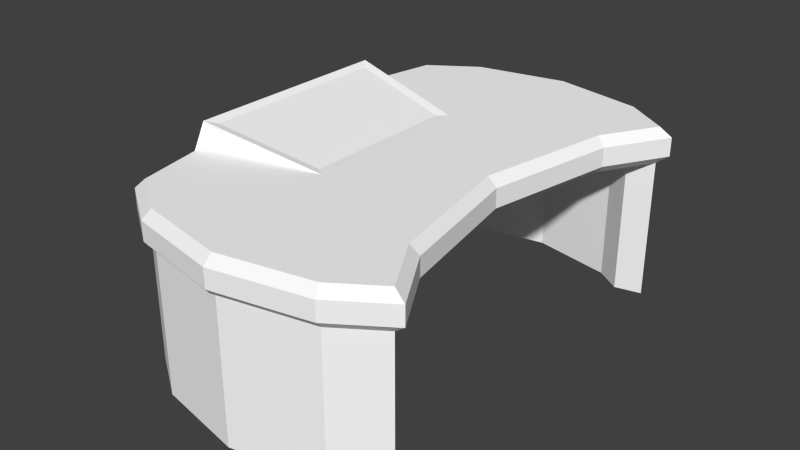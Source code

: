 # Source: desk.blend  (saved by Blender 2.68.0; exported with 4.5.12 LTS)
import bpy
from mathutils import Matrix  # noqa: F401  (used for matrix-valued properties, if any)

bpy.ops.wm.read_factory_settings(use_empty=True)
scene = bpy.context.scene
scene.name = 'Scene'

# ---- collections
col_collection_1 = bpy.data.collections.new('Collection 1'); scene.collection.children.link(col_collection_1)

# ---- materials (node trees are filled in below, after node groups)
mat_cylinder1_auv = bpy.data.materials.new('cylinder1_auv')
mat_cylinder1_auv.alpha_threshold = 0.0
mat_cylinder1_auv.use_transparent_shadow = False
mat_cylinder1_auv.diffuse_color = (1.0, 1.0, 1.0, 1.0)
mat_cylinder1_auv.roughness = 0.5
mat_cylinder1_auv.line_color = (0.0, 0.0, 0.0, 1.0)

# ---- material node trees

# ---- world
world_world = bpy.data.worlds.new('World'); scene.world = world_world
world_world.color = (0.05088, 0.05088, 0.05088)
world_world.use_sun_shadow = False
world_world.sun_shadow_jitter_overblur = 0.0
world_world.cycles.sampling_method = 'MANUAL'
world_world.cycles.sample_map_resolution = 256

# ---- meshes
me_cylinder1_001 = bpy.data.meshes.new('cylinder1.001')
me_cylinder1_001.from_pydata([(2.582, -9.222e-17, 0.1252), (2.909, -1.749, 0.1252), (3.384, -2.553, 0.1252), (2.693, -3.015, 0.1252), (1.444, -3.264, 0.1252), (0.1945, -3.015, 0.1252), (-0.4972, -2.553, 0.1252), (-0.9239, -0.3827, 0.1252), (-1.0, -2.147e-16, 0.1252), (-0.9239, 0.3827, 0.1252), (-0.4972, 2.553, 0.1252), (0.1945, 3.015, 0.1252), (1.444, 3.264, 0.1252), (2.693, 3.015, 0.1252), (3.384, 2.553, 0.1252), (2.909, 1.749, 0.1252), (2.582, -8.63e-17, -0.1252), (2.909, -1.749, -0.1252), (3.384, -2.553, -0.1252), (2.693, -3.015, -0.1252), (1.444, -3.264, -0.1252), (0.1945, -3.015, -0.1252), (-0.4972, -2.553, -0.1252), (-0.9239, -0.3827, -0.1252), (-1.0, -2.088e-16, -0.1252), (-0.9239, 0.3827, -0.1252), (-0.4972, 2.553, -0.1252), (0.1945, 3.015, -0.1252), (1.444, 3.264, -0.1252), (2.693, 3.015, -0.1252), (3.384, 2.553, -0.1252), (2.909, 1.749, -0.1252), (2.798, 1.791, 0.2427), (3.227, 2.517, 0.2427), (2.647, 2.905, 0.2427), (1.444, 3.144, 0.2427), (0.2403, 2.905, 0.2427), (-0.3913, 2.483, 0.2427), (-0.8086, 0.3599, 0.2427), (-0.8802, -2.022e-16, 0.2427), (-0.8086, -0.3599, 0.2427), (-0.3913, -2.483, 0.2427), (0.2403, -2.905, 0.2427), (1.444, -3.144, 0.2427), (2.647, -2.905, 0.2427), (3.227, -2.517, 0.2427), (2.463, -8.858e-17, -0.2427), (2.798, -1.791, -0.2427), (2.647, -2.905, -0.2427), (1.444, -3.144, -0.2427), (0.2403, -2.905, -0.2427), (-0.3913, -2.483, -0.2427), (-0.8086, -0.3599, -0.2427), (-0.8802, -1.907e-16, -0.2427), (-0.8086, 0.3599, -0.2427), (-0.3913, 2.483, -0.2427), (0.2403, 2.905, -0.2427), (1.444, 3.144, -0.2427), (2.647, 2.905, -0.2427), (3.227, 2.517, -0.2427), (2.798, 1.791, -0.2427), (2.196, -9.988e-17, -0.2427), (2.548, -1.884, -0.2427), (2.548, 1.884, -0.2427), (2.647, -2.905, -2.12), (1.444, -3.144, -2.12), (0.2403, -2.905, -2.12), (-0.8086, -0.3599, -2.12), (-0.8802, -3.057e-16, -2.12), (-0.8086, 0.3599, -2.12), (-0.3913, 2.483, -2.12), (-0.5514, -0.309, -2.12), (-0.6129, -2.678e-16, -2.12), (-0.5514, 0.309, -2.12), (-0.1551, 2.325, -2.12), (0.3426, 2.658, -2.12), (1.444, 2.877, -2.12), (2.544, 2.658, -2.12), (2.875, 2.437, -2.12), (-0.5999, -1.421, 0.5468), (-0.5999, 1.421, 0.5468), (2.63, 0.8954, 0.2427), (1.015, 1.158, 0.2427), (1.015, -1.158, 0.2427), (-0.6385, -1.225, 0.2427), (-0.4025, 1.389, 0.2427), (-0.5614, 1.618, 0.2427), (-0.6385, 1.225, 0.2427), (0.8989, 1.062, 0.2382), (-0.4933, 1.288, 0.5003), (-0.4933, -1.288, 0.5003), (0.8989, -1.062, 0.2382), (2.798, -1.791, 0.2427), (2.463, -9.669e-17, 0.2427), (2.798, 1.791, 0.2427), (3.227, -2.517, -0.2427), (2.875, -2.437, -0.2427), (2.544, -2.658, -0.2427), (1.444, -2.877, -0.2427), (0.3426, -2.658, -0.2427), (-0.1551, -2.325, -0.2427), (-0.5514, -0.309, -0.2427), (-0.6129, -1.529e-16, -0.2427), (-0.5514, 0.309, -0.2427), (-0.1551, 2.325, -0.2427), (0.3426, 2.658, -0.2427), (1.444, 2.877, -0.2427), (2.544, 2.658, -0.2427), (2.875, 2.437, -0.2427), (-0.3913, -2.483, -2.12), (0.2403, 2.905, -2.12), (1.444, 3.144, -2.12), (2.647, 2.905, -2.12), (2.544, -2.658, -2.12), (1.444, -2.877, -2.12), (0.3426, -2.658, -2.12), (-0.1551, -2.325, -2.12), (3.227, 2.517, -2.12), (2.875, -2.437, -2.12), (3.227, -2.517, -2.12), (2.63, 0.8954, 0.2427), (2.63, -0.8954, 0.2427), (-0.4025, -1.389, 0.2427), (-0.5614, -1.618, 0.2427)], [(32, 81)], [(101, 102, 103), (63, 61, 62, 96, 97, 98, 99, 100, 101, 103, 104, 105, 106, 107), (19, 3, 4, 20), (15, 0, 16, 31), (3, 44, 43, 4), (4, 43, 42, 5), (8, 39, 38, 9), (53, 24, 25, 54), (9, 10, 26, 25), (20, 4, 5, 21), (10, 11, 27, 26), (11, 10, 37, 36), (27, 11, 12, 28), (12, 11, 36, 35), (34, 13, 12, 35), (28, 12, 13, 29), (29, 13, 14, 30), (2, 45, 44, 3), (31, 16, 46, 60), (24, 8, 9, 25), (16, 17, 47, 46), (47, 17, 18, 95), (60, 63, 107, 108), (60, 46, 61, 63), (61, 46, 47, 62), (70, 55, 56, 110), (110, 56, 57, 111), (107, 77, 78, 108), (106, 76, 77, 107), (105, 75, 76, 106), (104, 74, 75, 105), (103, 73, 74, 104), (102, 72, 73, 103), (101, 71, 72, 102), (71, 101, 100, 116), (99, 115, 116, 100), (98, 114, 115, 99), (97, 113, 114, 98), (113, 97, 96, 118), (111, 57, 58, 112), (37, 86, 85), (80, 85, 86), (88, 89, 90, 91), (80, 82, 85), (80, 89, 88, 82), (90, 89, 80, 79), (38, 39, 40, 84, 123, 79, 80, 86, 87), (29, 30, 59, 58), (76, 111, 112, 77), (75, 110, 111, 76), (74, 70, 110, 75), (72, 68, 69, 73), (64, 113, 118, 119), (64, 65, 114, 113), (66, 50, 51, 109), (66, 109, 116, 115), (8, 7, 40, 39), (23, 7, 8, 24), (9, 38, 87, 86, 37, 10), (28, 29, 58, 57), (27, 28, 57, 56), (26, 27, 56, 55), (25, 26, 55, 54), (23, 24, 53, 52), (50, 21, 22, 51), (20, 21, 50, 49), (19, 20, 49, 48), (93, 120, 82, 83, 121), (121, 83, 122, 92), (18, 2, 3, 19), (45, 2, 1, 92), (1, 17, 16, 0), (2, 18, 17, 1), (33, 34, 35, 36, 37, 85, 94), (94, 15, 14, 33), (13, 34, 33, 14), (15, 31, 30, 14), (108, 59, 60), (30, 31, 60, 59), (77, 112, 117, 78), (117, 112, 58, 59), (117, 59, 108, 78), (67, 68, 72, 71), (51, 52, 67, 109), (22, 23, 52, 51), (6, 7, 23, 22), (6, 22, 21, 5), (42, 43, 44, 45, 92, 122, 41), (6, 5, 42, 41), (7, 6, 41, 123, 84, 40), (67, 71, 116, 109), (49, 50, 66, 65), (48, 49, 65, 64), (114, 65, 66, 115), (83, 82, 88, 91), (85, 82, 120, 94), (79, 83, 91, 90), (62, 47, 95, 96), (69, 54, 55, 70), (48, 64, 119, 95), (118, 96, 95, 119), (73, 69, 70, 74), (0, 15, 94, 93), (18, 19, 48, 95), (0, 93, 121, 92, 1), (52, 53, 54, 69, 68, 67), (41, 122, 123), (79, 123, 122), (83, 79, 122)])
_uv = me_cylinder1_001.uv_layers.new(name='UVMap')
_uv.uv.foreach_set('vector', [0.04292, 0.267, 0.03845, 0.2449, 0.04279, 0.2227, 0.2644, 0.1093, 0.2396, 0.2443, 0.2652, 0.3791, 0.2887, 0.4186, 0.2651, 0.4345, 0.1863, 0.4504, 0.1075, 0.435, 0.07175, 0.4113, 0.04292, 0.267, 0.04279, 0.2227, 0.07072, 0.0783, 0.1063, 0.05438, 0.1851, 0.03845, 0.2639, 0.05389, 0.9891, 0.8801, 0.9712, 0.8801, 0.9709, 0.7889, 0.9888, 0.7889, 0.6163, 0.8095, 0.6159, 0.6869, 0.6339, 0.6868, 0.6342, 0.8094, 0.5852, 0.0288, 0.5811, 0.03671, 0.4954, 0.01932, 0.4963, 0.01074, 0.4963, 0.01074, 0.4954, 0.01932, 0.4096, 0.03619, 0.4072, 0.02826, 0.5355, 0.6825, 0.5266, 0.6825, 0.5263, 0.6567, 0.5351, 0.6551, 0.01932, 0.2449, 0.01074, 0.245, 0.01611, 0.2176, 0.02436, 0.2192, 0.5351, 0.6551, 0.5331, 0.4997, 0.551, 0.4996, 0.553, 0.655, 0.9888, 0.7889, 0.9709, 0.7889, 0.9706, 0.7047, 0.9886, 0.7046, 0.576, 0.7723, 0.5758, 0.7301, 0.5938, 0.7301, 0.5939, 0.7722, 0.4059, 0.4601, 0.3567, 0.4268, 0.3634, 0.4218, 0.4083, 0.4521, 0.5938, 0.7301, 0.5758, 0.7301, 0.5756, 0.6459, 0.5935, 0.6458, 0.4948, 0.4781, 0.4059, 0.4601, 0.4083, 0.4521, 0.494, 0.4695, 0.5798, 0.4527, 0.5839, 0.4606, 0.4948, 0.4781, 0.494, 0.4695, 0.5935, 0.6458, 0.5756, 0.6459, 0.5753, 0.5547, 0.5932, 0.5546, 0.5932, 0.5546, 0.5753, 0.5547, 0.5751, 0.4997, 0.5931, 0.4996, 0.6344, 0.06204, 0.6223, 0.06458, 0.5811, 0.03671, 0.5852, 0.0288, 0.2903, 0.1189, 0.2672, 0.2442, 0.2587, 0.2442, 0.2823, 0.1159, 0.5534, 0.6824, 0.5355, 0.6825, 0.5351, 0.6551, 0.553, 0.655, 0.2672, 0.2442, 0.291, 0.3693, 0.283, 0.3723, 0.2587, 0.2442, 0.283, 0.3723, 0.291, 0.3693, 0.3252, 0.4268, 0.3139, 0.4243, 0.2823, 0.1159, 0.2644, 0.1093, 0.2639, 0.05389, 0.2876, 0.06962, 0.2823, 0.1159, 0.2587, 0.2442, 0.2396, 0.2443, 0.2644, 0.1093, 0.2396, 0.2443, 0.2587, 0.2442, 0.283, 0.3723, 0.2652, 0.3791, 0.9483, 0.641, 0.8139, 0.6406, 0.814, 0.6021, 0.9484, 0.6025, 0.9484, 0.6025, 0.814, 0.6021, 0.8143, 0.5209, 0.9487, 0.5213, 0.8313, 0.3195, 0.9657, 0.3191, 0.9657, 0.3393, 0.8314, 0.3397, 0.8311, 0.2453, 0.9654, 0.2449, 0.9657, 0.3191, 0.8313, 0.3195, 0.8308, 0.1649, 0.9652, 0.1645, 0.9654, 0.2449, 0.8311, 0.2453, 0.8307, 0.1253, 0.9651, 0.1249, 0.9652, 0.1645, 0.8308, 0.1649, 0.3473, 0.6904, 0.4817, 0.69, 0.4821, 0.8313, 0.3477, 0.8317, 0.3472, 0.6688, 0.4816, 0.6684, 0.4817, 0.69, 0.3473, 0.6904, 0.3471, 0.6463, 0.4815, 0.6459, 0.4816, 0.6684, 0.3472, 0.6688, 0.4815, 0.6459, 0.3471, 0.6463, 0.3467, 0.5, 0.4811, 0.4996, 0.8145, 0.8635, 0.9489, 0.8631, 0.949, 0.9026, 0.8146, 0.9031, 0.8143, 0.7831, 0.9487, 0.7827, 0.9489, 0.8631, 0.8145, 0.8635, 0.814, 0.7088, 0.9484, 0.7084, 0.9487, 0.7827, 0.8143, 0.7831, 0.9484, 0.7084, 0.814, 0.7088, 0.814, 0.6887, 0.9484, 0.6883, 0.9487, 0.5213, 0.8143, 0.5209, 0.8145, 0.4331, 0.9489, 0.4335, 0.3634, 0.4218, 0.3515, 0.3598, 0.3629, 0.3435, 0.7108, 0.7901, 0.6962, 0.7736, 0.7108, 0.7644, 0.4557, 0.3203, 0.3546, 0.3362, 0.3552, 0.1518, 0.4562, 0.1683, 0.7736, 0.8835, 0.7736, 0.7644, 0.7924, 0.8654, 0.3467, 0.3457, 0.3546, 0.3362, 0.4557, 0.3203, 0.4639, 0.3273, 0.3552, 0.1518, 0.3546, 0.3362, 0.3467, 0.3457, 0.3473, 0.1422, 0.5201, 0.6591, 0.5204, 0.6848, 0.5202, 0.7106, 0.5198, 0.7726, 0.5196, 0.8007, 0.4979, 0.7867, 0.4973, 0.5831, 0.5189, 0.569, 0.5193, 0.5971, 0.2745, 0.02825, 0.3241, 0.06119, 0.3128, 0.0638, 0.2712, 0.03619, 0.7119, 0.09765, 0.6965, 0.0862, 0.7618, 0.02742, 0.7716, 0.04386, 0.6773, 0.1702, 0.6587, 0.1655, 0.6965, 0.0862, 0.7119, 0.09765, 0.675, 0.213, 0.6559, 0.2198, 0.6587, 0.1655, 0.6773, 0.1702, 0.7888, 0.3389, 0.7774, 0.3542, 0.7598, 0.3347, 0.7737, 0.3221, 0.2385, 0.5215, 0.2269, 0.5367, 0.2013, 0.5243, 0.1936, 0.4996, 0.2385, 0.5215, 0.2966, 0.5873, 0.2801, 0.5969, 0.2269, 0.5367, 0.171, 0.5381, 0.03665, 0.5385, 0.03654, 0.5, 0.1709, 0.4996, 0.3252, 0.6704, 0.3219, 0.7247, 0.3036, 0.7157, 0.3062, 0.6729, 0.5355, 0.6825, 0.5353, 0.7099, 0.5265, 0.7083, 0.5266, 0.6825, 0.5532, 0.7098, 0.5353, 0.7099, 0.5355, 0.6825, 0.5534, 0.6824, 0.5351, 0.6551, 0.5263, 0.6567, 0.5255, 0.5948, 0.5251, 0.5667, 0.5243, 0.5047, 0.5331, 0.4997, 0.185, 0.01074, 0.2745, 0.02825, 0.2712, 0.03619, 0.185, 0.01932, 0.0956, 0.0288, 0.185, 0.01074, 0.185, 0.01932, 0.09891, 0.03672, 0.04618, 0.06204, 0.0956, 0.0288, 0.09891, 0.03672, 0.05378, 0.06707, 0.01611, 0.2176, 0.04618, 0.06204, 0.05378, 0.06707, 0.02436, 0.2192, 0.01627, 0.2724, 0.01074, 0.245, 0.01932, 0.2449, 0.02452, 0.2707, 0.1002, 0.4527, 0.09693, 0.4606, 0.0473, 0.4277, 0.05487, 0.4226, 0.1864, 0.4781, 0.09693, 0.4606, 0.1002, 0.4527, 0.1864, 0.4695, 0.2758, 0.4601, 0.1864, 0.4781, 0.1864, 0.4695, 0.2725, 0.4521, 0.5674, 0.2447, 0.5791, 0.3088, 0.4639, 0.3273, 0.4645, 0.1614, 0.5795, 0.1806, 0.5795, 0.1806, 0.4645, 0.1614, 0.3635, 0.1446, 0.5916, 0.1165, 0.9893, 0.9351, 0.9713, 0.9351, 0.9712, 0.8801, 0.9891, 0.8801, 0.6223, 0.06458, 0.6344, 0.06204, 0.6004, 0.1195, 0.5916, 0.1165, 0.6339, 0.6868, 0.6159, 0.6869, 0.6156, 0.5601, 0.6335, 0.56, 0.6154, 0.4997, 0.6333, 0.4996, 0.6335, 0.56, 0.6156, 0.5601, 0.6212, 0.4251, 0.5798, 0.4527, 0.494, 0.4695, 0.4083, 0.4521, 0.3634, 0.4218, 0.3629, 0.3435, 0.5908, 0.3729, 0.5908, 0.3729, 0.5996, 0.37, 0.6333, 0.4277, 0.6212, 0.4251, 0.5839, 0.4606, 0.5798, 0.4527, 0.6212, 0.4251, 0.6333, 0.4277, 0.6163, 0.8095, 0.6342, 0.8094, 0.6344, 0.8638, 0.6165, 0.8638, 0.2876, 0.06962, 0.3128, 0.0638, 0.2823, 0.1159, 0.3241, 0.06119, 0.2903, 0.1189, 0.2823, 0.1159, 0.3128, 0.0638, 0.7716, 0.04386, 0.7618, 0.02742, 0.8088, 0.01074, 0.7984, 0.03436, 0.9491, 0.3874, 0.9489, 0.4335, 0.8145, 0.4331, 0.8147, 0.387, 0.9658, 0.3651, 0.8314, 0.3655, 0.8314, 0.3397, 0.9657, 0.3393, 0.8011, 0.3655, 0.7774, 0.3542, 0.7888, 0.3389, 0.8092, 0.3486, 0.657, 0.7429, 0.658, 0.5909, 0.7922, 0.5905, 0.7912, 0.7425, 0.0473, 0.4277, 0.01627, 0.2724, 0.02452, 0.2707, 0.05487, 0.4226, 0.5342, 0.8653, 0.5353, 0.7099, 0.5532, 0.7098, 0.5521, 0.8652, 0.9705, 0.6625, 0.9884, 0.6625, 0.9886, 0.7046, 0.9706, 0.7047, 0.4096, 0.03619, 0.4954, 0.01932, 0.5811, 0.03671, 0.6223, 0.06458, 0.5916, 0.1165, 0.3635, 0.1446, 0.3645, 0.06627, 0.4072, 0.02826, 0.4096, 0.03619, 0.3645, 0.06627, 0.3578, 0.06119, 0.5353, 0.7099, 0.5342, 0.8653, 0.5254, 0.8603, 0.5258, 0.7983, 0.526, 0.7702, 0.5265, 0.7083, 0.2056, 0.827, 0.1932, 0.8129, 0.3036, 0.7157, 0.3219, 0.7247, 0.0369, 0.6197, 0.03665, 0.5385, 0.171, 0.5381, 0.1713, 0.6193, 0.03717, 0.7075, 0.0369, 0.6197, 0.1713, 0.6193, 0.1716, 0.7071, 0.2801, 0.5969, 0.2966, 0.5873, 0.3252, 0.6704, 0.3062, 0.6729, 0.4645, 0.1614, 0.4639, 0.3273, 0.4557, 0.3203, 0.4562, 0.1683, 0.3629, 0.3435, 0.4639, 0.3273, 0.5791, 0.3088, 0.5908, 0.3729, 0.3473, 0.1422, 0.4645, 0.1614, 0.4562, 0.1683, 0.3552, 0.1518, 0.2652, 0.3791, 0.283, 0.3723, 0.3139, 0.4243, 0.2887, 0.4186, 0.7921, 0.539, 0.6579, 0.5394, 0.6559, 0.3874, 0.7901, 0.387, 0.03717, 0.7075, 0.1716, 0.7071, 0.1717, 0.7532, 0.03731, 0.7536, 0.9484, 0.6883, 0.814, 0.6887, 0.8139, 0.6629, 0.9483, 0.6625, 0.7737, 0.3221, 0.7598, 0.3347, 0.6559, 0.2198, 0.675, 0.213, 0.5767, 0.2447, 0.5996, 0.37, 0.5908, 0.3729, 0.5674, 0.2447, 0.3252, 0.4268, 0.2758, 0.4601, 0.2725, 0.4521, 0.3139, 0.4243, 0.5767, 0.2447, 0.5674, 0.2447, 0.5795, 0.1806, 0.5916, 0.1165, 0.6004, 0.1195, 0.658, 0.5909, 0.6582, 0.5651, 0.6579, 0.5394, 0.7921, 0.539, 0.7924, 0.5647, 0.7922, 0.5905, 0.3645, 0.06627, 0.3635, 0.1446, 0.3522, 0.1282, 0.7393, 0.7904, 0.7393, 0.7644, 0.7521, 0.7728, 0.6559, 0.8835, 0.6559, 0.7644, 0.6747, 0.7824])
me_cylinder1_001.materials.append(mat_cylinder1_auv)
me_cylinder1_001.use_remesh_preserve_volume = False
me_cylinder1_001.use_remesh_preserve_attributes = False
me_cylinder1_001.use_mirror_vertex_groups = False
me_cylinder1_001.use_paint_bone_selection = False
me_cylinder1_001.use_paint_mask = True
me_cylinder1_001.update()

# ---- objects
ob_cylinder1 = bpy.data.objects.new('cylinder1', me_cylinder1_001)

# ---- transforms, parenting, visibility, modifiers, constraints
ob_cylinder1.location = (0.0, 0.0, 3.023)
ob_cylinder1.lineart.crease_threshold = 0.0

# ---- collection membership
col_collection_1.objects.link(ob_cylinder1)

# ---- scene / render settings (as saved in the file)
scene.frame_start = 1; scene.frame_end = 250; scene.frame_set(1)
scene.render.engine = 'BLENDER_EEVEE_NEXT'
scene.render.image_settings.color_mode = 'RGB'
scene.render.image_settings.compression = 90
scene.render.resolution_percentage = 50
scene.render.dither_intensity = 0.0
scene.render.bake_margin = 2
scene.cycles.use_denoising = False
scene.cycles.samples = 10
scene.cycles.sampling_pattern = 'TABULATED_SOBOL'
scene.cycles.light_sampling_threshold = 0.0
scene.cycles.use_adaptive_sampling = False
scene.cycles.use_light_tree = False
scene.cycles.blur_glossy = 0.0
scene.cycles.volume_bounces = 1
scene.cycles.pixel_filter_type = 'GAUSSIAN'
scene.cycles.sample_clamp_indirect = 0.0
scene.view_settings.view_transform = 'Standard'
bpy.context.view_layer.update()

# ---- added for rendering (the .blend has no active camera and no usable light): camera, sun
cam_auto = bpy.data.cameras.new('AutoCamera')
cam_auto.lens = 50.0
cam_auto.sensor_width = 36.0
cam_auto.clip_end = 1000.0
ob_auto_camera = bpy.data.objects.new('AutoCamera', cam_auto)
scene.collection.objects.link(ob_auto_camera)
ob_auto_camera.location = (8.87458, -9.21893, 8.38211)
ob_auto_camera.rotation_euler = (1.09748, -7.21219e-08, 0.694738)
scene.camera = ob_auto_camera
light_auto_sun = bpy.data.lights.new('AutoSun', 'SUN')
light_auto_sun.energy = 3.0
light_auto_sun.angle = 0.0523599
ob_auto_sun = bpy.data.objects.new('AutoSun', light_auto_sun)
scene.collection.objects.link(ob_auto_sun)
ob_auto_sun.rotation_euler = (0.872665, 0.174533, 0.523599)
bpy.context.view_layer.update()
